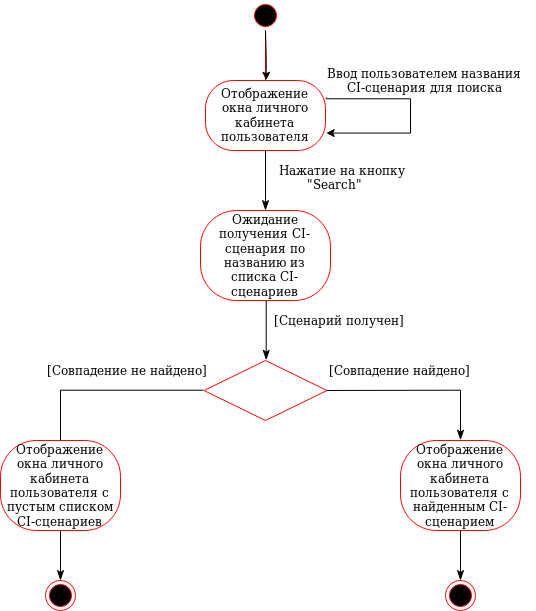

The diagram above was exported from draw.io. Its source (the exported page's mxGraphModel, read from the mxfile embedded in the PNG):
<mxGraphModel dx="1220" dy="676" grid="1" gridSize="10" guides="1" tooltips="1" connect="1" arrows="1" fold="1" page="1" pageScale="1" pageWidth="850" pageHeight="1100" math="0" shadow="0">
  <root>
    <mxCell id="0" />
    <mxCell id="1" parent="0" />
    <mxCell id="2" value="" style="ellipse;html=1;shape=endState;fillColor=#000000;strokeColor=#ff0000;" vertex="1" parent="1">
      <mxGeometry x="545" y="590" width="30" height="30" as="geometry" />
    </mxCell>
    <mxCell id="3" value="" style="ellipse;html=1;shape=startState;fillColor=#000000;strokeColor=#ff0000;" vertex="1" parent="1">
      <mxGeometry x="350" y="10" width="30" height="30" as="geometry" />
    </mxCell>
    <mxCell id="4" value="" style="edgeStyle=orthogonalEdgeStyle;html=1;verticalAlign=bottom;endArrow=open;endSize=8;strokeColor=#ff0000;" edge="1" source="3" parent="1">
      <mxGeometry relative="1" as="geometry">
        <mxPoint x="365" y="100" as="targetPoint" />
      </mxGeometry>
    </mxCell>
    <mxCell id="5" style="edgeStyle=orthogonalEdgeStyle;rounded=0;orthogonalLoop=1;jettySize=auto;html=1;exitX=1;exitY=0.25;exitDx=0;exitDy=0;entryX=1;entryY=0.75;entryDx=0;entryDy=0;" edge="1" source="7" target="7" parent="1">
      <mxGeometry relative="1" as="geometry">
        <mxPoint x="470" y="143" as="targetPoint" />
        <Array as="points">
          <mxPoint x="510" y="108" />
          <mxPoint x="510" y="143" />
        </Array>
      </mxGeometry>
    </mxCell>
    <mxCell id="6" value="" style="edgeStyle=orthogonalEdgeStyle;rounded=0;orthogonalLoop=1;jettySize=auto;html=1;entryX=0.5;entryY=0;entryDx=0;entryDy=0;" edge="1" target="7" parent="1">
      <mxGeometry relative="1" as="geometry">
        <mxPoint x="365" y="40" as="sourcePoint" />
        <mxPoint x="310" y="50" as="targetPoint" />
      </mxGeometry>
    </mxCell>
    <mxCell id="7" value="Отображение окна личного кабинета пользователя" style="rounded=1;whiteSpace=wrap;html=1;arcSize=40;fontColor=#000000;fillColor=#FFFFFF;strokeColor=#ff0000;" vertex="1" parent="1">
      <mxGeometry x="305" y="90" width="120" height="70" as="geometry" />
    </mxCell>
    <mxCell id="8" value="" style="edgeStyle=orthogonalEdgeStyle;html=1;verticalAlign=bottom;endArrow=classicThin;endSize=8;strokeColor=#000000;endFill=1;" edge="1" source="7" parent="1">
      <mxGeometry relative="1" as="geometry">
        <mxPoint x="365" y="220" as="targetPoint" />
      </mxGeometry>
    </mxCell>
    <mxCell id="9" value="&lt;div&gt;Ввод пользователем названия&lt;/div&gt;&lt;div&gt;&amp;nbsp;&amp;nbsp;&amp;nbsp;&amp;nbsp; CI-сценария для поиска&lt;br&gt;&lt;/div&gt;" style="text;html=1;resizable=0;points=[];autosize=1;align=left;verticalAlign=top;spacingTop=-4;" vertex="1" parent="1">
      <mxGeometry x="424.5" y="73" width="210" height="30" as="geometry" />
    </mxCell>
    <mxCell id="10" value="&lt;div&gt;Нажатие на кнопку&lt;/div&gt;&lt;div&gt;&amp;nbsp;&amp;nbsp;&amp;nbsp;&amp;nbsp;&amp;nbsp;&amp;nbsp; &quot;Search&quot;&lt;/div&gt;" style="text;html=1;resizable=0;points=[];autosize=1;align=left;verticalAlign=top;spacingTop=-4;" vertex="1" parent="1">
      <mxGeometry x="377" y="170" width="140" height="30" as="geometry" />
    </mxCell>
    <mxCell id="11" style="edgeStyle=orthogonalEdgeStyle;rounded=0;orthogonalLoop=1;jettySize=auto;html=1;exitX=0.5;exitY=1;exitDx=0;exitDy=0;endArrow=classicThin;endFill=1;strokeColor=#000000;endSize=8;entryX=0.5;entryY=0;entryDx=0;entryDy=0;" edge="1" target="16" parent="1">
      <mxGeometry relative="1" as="geometry">
        <mxPoint x="425" y="449.5" as="targetPoint" />
        <mxPoint x="425.5882352941178" y="399.97058823529414" as="sourcePoint" />
      </mxGeometry>
    </mxCell>
    <mxCell id="12" style="edgeStyle=orthogonalEdgeStyle;rounded=0;orthogonalLoop=1;jettySize=auto;html=1;exitX=0;exitY=0.5;exitDx=0;exitDy=0;endArrow=classicThin;endFill=1;endSize=8;strokeColor=#000000;" edge="1" source="13" parent="1">
      <mxGeometry relative="1" as="geometry">
        <mxPoint x="160" y="470" as="targetPoint" />
      </mxGeometry>
    </mxCell>
    <mxCell id="13" value="" style="rhombus;whiteSpace=wrap;html=1;fillColor=#FFFFFF;strokeColor=#ff0000;" vertex="1" parent="1">
      <mxGeometry x="303.5" y="370" width="123" height="60" as="geometry" />
    </mxCell>
    <mxCell id="14" value="&lt;div&gt;[Совпадение найдено]&lt;/div&gt;" style="text;html=1;resizable=0;points=[];autosize=1;align=left;verticalAlign=top;spacingTop=-4;" vertex="1" parent="1">
      <mxGeometry x="426.5" y="370" width="160" height="20" as="geometry" />
    </mxCell>
    <mxCell id="15" style="edgeStyle=orthogonalEdgeStyle;rounded=0;orthogonalLoop=1;jettySize=auto;html=1;exitX=0.5;exitY=1;exitDx=0;exitDy=0;endArrow=classicThin;endFill=1;endSize=8;strokeColor=#000000;" edge="1" source="16" parent="1">
      <mxGeometry relative="1" as="geometry">
        <mxPoint x="560" y="590" as="targetPoint" />
      </mxGeometry>
    </mxCell>
    <mxCell id="16" value="Отображение окна личного кабинета пользователя с найденным CI-сценарием" style="rounded=1;whiteSpace=wrap;html=1;arcSize=40;fontColor=#000000;fillColor=#FFFFFF;strokeColor=#ff0000;" vertex="1" parent="1">
      <mxGeometry x="500" y="450" width="120" height="90" as="geometry" />
    </mxCell>
    <mxCell id="17" value="" style="ellipse;html=1;shape=endState;fillColor=#000000;strokeColor=#ff0000;" vertex="1" parent="1">
      <mxGeometry x="145" y="590" width="30" height="30" as="geometry" />
    </mxCell>
    <mxCell id="18" style="edgeStyle=orthogonalEdgeStyle;rounded=0;orthogonalLoop=1;jettySize=auto;html=1;exitX=0.5;exitY=1;exitDx=0;exitDy=0;endArrow=classicThin;endFill=1;endSize=8;strokeColor=#000000;" edge="1" source="19" parent="1">
      <mxGeometry relative="1" as="geometry">
        <mxPoint x="160" y="590" as="targetPoint" />
      </mxGeometry>
    </mxCell>
    <mxCell id="19" value="Отображение окна личного кабинета пользователя с пустым списком CI-сценариев" style="rounded=1;whiteSpace=wrap;html=1;arcSize=40;fontColor=#000000;fillColor=#FFFFFF;strokeColor=#ff0000;" vertex="1" parent="1">
      <mxGeometry x="100" y="450" width="120" height="90" as="geometry" />
    </mxCell>
    <mxCell id="20" value="Ожидание получения CI-сценария по названию из списка CI-сценариев" style="rounded=1;whiteSpace=wrap;html=1;arcSize=40;fontColor=#000000;fillColor=#FFFFFF;strokeColor=#ff0000;" vertex="1" parent="1">
      <mxGeometry x="300" y="220" width="130" height="90" as="geometry" />
    </mxCell>
    <mxCell id="21" value="" style="edgeStyle=orthogonalEdgeStyle;html=1;verticalAlign=bottom;endArrow=classicThin;endSize=8;strokeColor=#000000;endFill=1;entryX=0.5;entryY=0;entryDx=0;entryDy=0;" edge="1" source="20" target="13" parent="1">
      <mxGeometry relative="1" as="geometry">
        <mxPoint x="364.5" y="350" as="targetPoint" />
      </mxGeometry>
    </mxCell>
    <mxCell id="22" value="&lt;div&gt;[Совпадение не найдено]&lt;/div&gt;" style="text;html=1;resizable=0;points=[];autosize=1;align=left;verticalAlign=top;spacingTop=-4;" vertex="1" parent="1">
      <mxGeometry x="145" y="370" width="180" height="20" as="geometry" />
    </mxCell>
    <mxCell id="23" value="[Сценарий получен]" style="text;html=1;resizable=0;points=[];autosize=1;align=left;verticalAlign=top;spacingTop=-4;" vertex="1" parent="1">
      <mxGeometry x="372" y="320" width="150" height="20" as="geometry" />
    </mxCell>
  </root>
</mxGraphModel>